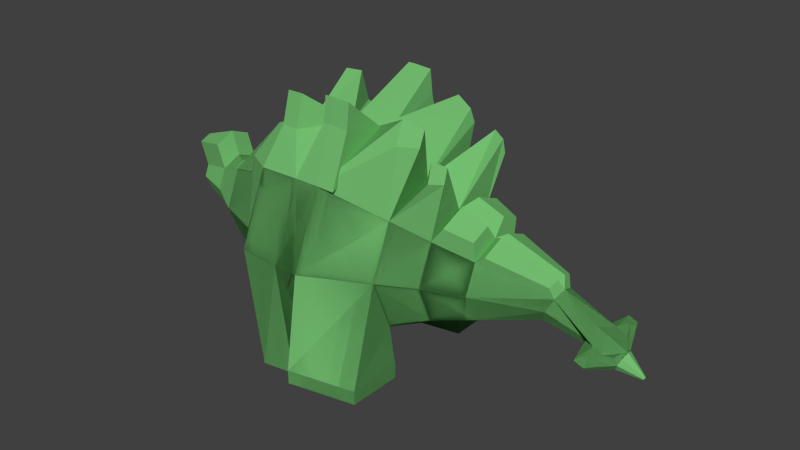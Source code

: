 # Source: AK_alfred3.blend  (saved by Blender 2.76.0; exported with 4.5.12 LTS)
import bpy
from mathutils import Matrix  # noqa: F401  (used for matrix-valued properties, if any)

bpy.ops.wm.read_factory_settings(use_empty=True)
scene = bpy.context.scene
scene.name = 'Scene'

# ---- collections
col_collection_1 = bpy.data.collections.new('Collection 1'); scene.collection.children.link(col_collection_1)

# ---- materials (node trees are filled in below, after node groups)
mat_gr_n = bpy.data.materials.new('grün')
mat_gr_n.alpha_threshold = 0.0
mat_gr_n.diffuse_color = (0.1746, 0.5149, 0.1651, 1.0)
mat_gr_n.roughness = 0.5

# ---- material node trees
mat_gr_n.use_nodes = True; mat_gr_n.node_tree.nodes.clear()
_N = mat_gr_n.node_tree.nodes; _L = mat_gr_n.node_tree.links
n0 = _N.new('ShaderNodeOutputMaterial'); n0.name = 'Material Output'; n0.location = (300, 300)
n1 = _N.new('ShaderNodeBsdfDiffuse'); n1.name = 'Diffuse BSDF'; n1.location = (10, 300)
n1.inputs[0].default_value = (0.1746, 0.5149, 0.1651, 1.0)
_L.new(n1.outputs[0], n0.inputs[0])
n0.is_active_output = True

# ---- world
world_world = bpy.data.worlds.new('World'); scene.world = world_world
world_world.color = (0.05088, 0.05088, 0.05088)
world_world.use_sun_shadow = False
world_world.sun_shadow_jitter_overblur = 0.0
world_world.cycles.sampling_method = 'MANUAL'
world_world.cycles.sample_map_resolution = 256

# ---- meshes
me_cylinder = bpy.data.meshes.new('Cylinder')
me_cylinder.from_pydata([(0.4664, 0.4664, -6.841), (-7.203e-08, 0.5221, 8.88), (0.0, 1.0, -1.0), (0.0, 1.0, 1.0), (0.7071, 0.7071, -1.0), (0.7071, 0.7071, 1.0), (0.7071, -0.7071, -1.0), (0.7071, -0.7071, 1.0), (-8.742e-08, -1.0, -1.0), (-8.742e-08, -1.0, 1.0), (-0.7071, -0.7071, -1.0), (-0.7071, -0.7071, 1.0), (-0.7071, 0.7071, -1.0), (-0.7071, 0.7071, 1.0), (-8.775e-08, 0.7013, 6.054), (0.4959, 0.4959, 6.054), (0.4959, -0.4959, 6.054), (-1.491e-07, -0.7013, 6.054), (-0.4959, -0.4959, 6.054), (-0.4959, 0.4959, 6.054), (0.6786, 0.6786, -4.568), (0.3692, 0.3692, 8.88), (0.3692, -0.3692, 8.88), (-1.177e-07, -0.5221, 8.88), (-0.3692, -0.3692, 8.88), (-0.3692, 0.3692, 8.88), (-5.368e-08, 0.3804, 12.03), (0.269, 0.269, 12.03), (0.269, -0.269, 12.03), (-8.694e-08, -0.3804, 12.03), (-0.269, -0.269, 12.03), (-0.269, 0.269, 12.03), (0.354, 0.354, -10.5), (-3.359e-08, 0.9597, -4.568), (0.6786, -0.6786, -4.568), (-1.175e-07, -0.9597, -4.568), (-0.6786, -0.6786, -4.568), (-0.6786, 0.6786, -4.568), (-7.01e-08, 0.6595, -6.841), (0.4664, -0.4664, -6.841), (-1.278e-07, -0.6595, -6.841), (-0.4664, -0.4664, -6.841), (-0.4664, 0.4664, -6.841), (-1.114e-07, 0.5006, -10.5), (0.354, -0.354, -10.5), (-1.551e-07, -0.5006, -10.5), (-0.354, -0.354, -10.5), (-0.354, 0.354, -10.5), (0.7071, 0.7071, -1.0), (0.7071, -0.7071, -1.0), (0.6786, 0.6786, -4.568), (0.6786, -0.6786, -4.568), (1.095, -0.4194, -1.598), (1.077, -0.9321, -0.2374), (1.069, -0.5165, -3.964), (1.051, -1.009, -2.659), (-8.742e-08, -1.0, 1.0), (0.7071, -0.7071, 1.0), (-1.491e-07, -0.7013, 6.054), (0.4959, -0.4959, 6.054), (0.8998, -1.113, 0.779), (0.9198, -0.3475, 0.7041), (0.8905, -0.9905, 6.338), (0.9044, -0.4539, 6.286), (1.028, -1.116, 0.7999), (1.048, -0.3508, 0.7251), (1.019, -0.9938, 6.359), (1.033, -0.4572, 6.307), (-5.368e-08, 0.3804, 12.03), (0.269, 0.269, 12.03), (0.269, -0.269, 12.03), (-8.694e-08, -0.3804, 12.03), (-0.269, -0.269, 12.03), (-0.269, 0.269, 12.03), (-1.415e-07, 0.1681, 17.19), (0.2678, 0.09422, 22.5), (0.1092, 0.1188, 16.79), (0.1092, -0.1188, 16.79), (-1.55e-07, -0.1681, 17.19), (-0.1092, -0.1188, 17.59), (-0.1092, 0.1188, 17.59), (0.1466, 0.09422, 20.09), (0.2078, 0.06663, 19.87), (0.2078, -0.06663, 19.87), (0.1466, -0.09422, 20.09), (0.1217, -0.1795, 21.03), (0.08534, 0.06663, 20.32), (0.329, 0.06663, 22.27), (0.329, -0.06663, 22.27), (0.2678, -0.09422, 22.5), (0.1626, -0.1795, 21.84), (0.2065, 0.06663, 22.72), (0.4664, -0.4664, -6.841), (-7.203e-08, -0.5221, 8.88), (0.0, -1.0, -1.0), (0.0, -1.0, 1.0), (0.7071, -0.7071, -1.0), (0.7071, -0.7071, 1.0), (0.7071, 0.7071, -1.0), (0.7071, 0.7071, 1.0), (-8.742e-08, 1.0, -1.0), (-8.742e-08, 1.0, 1.0), (-0.7071, 0.7071, -1.0), (-0.7071, 0.7071, 1.0), (-0.7071, -0.7071, -1.0), (-0.7071, -0.7071, 1.0), (-8.775e-08, -0.7013, 6.054), (0.4959, -0.4959, 6.054), (0.4959, 0.4959, 6.054), (-1.491e-07, 0.7013, 6.054), (-0.4959, 0.4959, 6.054), (-0.4959, -0.4959, 6.054), (0.6786, -0.6786, -4.568), (0.3692, -0.3692, 8.88), (0.3692, 0.3692, 8.88), (-1.177e-07, 0.5221, 8.88), (-0.3692, 0.3692, 8.88), (-0.3692, -0.3692, 8.88), (-5.368e-08, -0.3804, 12.03), (0.269, -0.269, 12.03), (0.269, 0.269, 12.03), (-8.694e-08, 0.3804, 12.03), (-0.269, 0.269, 12.03), (-0.269, -0.269, 12.03), (0.354, -0.354, -10.5), (-3.359e-08, -0.9597, -4.568), (0.6786, 0.6786, -4.568), (-1.175e-07, 0.9597, -4.568), (-0.6786, 0.6786, -4.568), (-0.6786, -0.6786, -4.568), (-7.01e-08, -0.6595, -6.841), (0.4664, 0.4664, -6.841), (-1.278e-07, 0.6595, -6.841), (-0.4664, 0.4664, -6.841), (-0.4664, -0.4664, -6.841), (-1.114e-07, -0.5006, -10.5), (0.354, 0.354, -10.5), (-1.551e-07, 0.5006, -10.5), (-0.354, 0.354, -10.5), (-0.354, -0.354, -10.5), (0.7071, -0.7071, -1.0), (0.7071, 0.7071, -1.0), (0.6786, -0.6786, -4.568), (0.6786, 0.6786, -4.568), (1.095, 0.4194, -1.598), (1.077, 0.9321, -0.2374), (1.069, 0.5165, -3.964), (1.051, 1.009, -2.659), (-8.742e-08, 1.0, 1.0), (0.7071, 0.7071, 1.0), (-1.491e-07, 0.7013, 6.054), (0.4959, 0.4959, 6.054), (0.8998, 1.113, 0.779), (0.9198, 0.3475, 0.7041), (0.8905, 0.9905, 6.338), (0.9044, 0.4539, 6.286), (1.028, 1.116, 0.7999), (1.048, 0.3508, 0.7251), (1.019, 0.9938, 6.359), (1.033, 0.4572, 6.307), (-5.368e-08, -0.3804, 12.03), (0.269, -0.269, 12.03), (0.269, 0.269, 12.03), (-8.694e-08, 0.3804, 12.03), (-0.269, 0.269, 12.03), (-0.269, -0.269, 12.03), (-1.415e-07, -0.1681, 17.19), (0.2678, -0.09422, 22.5), (0.1092, -0.1188, 16.79), (0.1092, 0.1188, 16.79), (-1.55e-07, 0.1681, 17.19), (-0.1092, 0.1188, 17.59), (-0.1092, -0.1188, 17.59), (0.1466, -0.09422, 20.09), (0.2078, -0.06663, 19.87), (0.2078, 0.06663, 19.87), (0.1466, 0.09422, 20.09), (0.08534, 0.06663, 20.32), (0.08534, -0.06663, 20.32), (0.329, -0.06663, 22.27), (0.329, 0.06663, 22.27), (0.2678, 0.09422, 22.5), (0.2065, 0.06663, 22.72), (0.2065, -0.06663, 22.72), (0.2678, 0.09422, 22.5), (0.1466, 0.09422, 20.09), (0.2065, 0.06663, 22.72), (0.08534, 0.06663, 20.32), (0.2678, -0.09422, 22.5), (0.1466, -0.09422, 20.09), (0.2065, -0.06663, 22.72), (0.08534, -0.06663, 20.32), (0.2678, 0.09422, 22.5), (0.1466, 0.09422, 20.09), (0.2065, 0.06663, 22.72), (0.08534, 0.06663, 20.32), (0.2678, -0.09422, 22.5), (0.1466, -0.09422, 20.09), (0.2065, -0.06663, 22.72), (0.08534, -0.06663, 20.32), (0.2678, 0.09422, 22.5), (0.1466, 0.09422, 20.09), (0.2065, 0.06663, 22.72), (0.08534, 0.06663, 20.32), (0.2678, -0.09422, 22.5), (0.1466, -0.09422, 20.09), (0.2065, -0.06663, 22.72), (0.08534, -0.06663, 20.32), (0.1347, -0.4152, 20.84), (0.1697, -0.4152, 21.53), (0.1324, -0.2944, 21.22), (0.1442, -0.2944, 21.46), (0.1524, -0.4072, 20.78), (0.1873, -0.4072, 21.47), (0.1697, -0.4152, 21.53), (0.1347, -0.4152, 20.84), (0.4664, -0.4664, -6.841), (-7.203e-08, -0.5221, 8.88), (0.0, -1.0, -1.0), (0.0, -1.0, 1.0), (0.7071, -0.7071, -1.0), (0.7071, -0.7071, 1.0), (0.7071, 0.7071, -1.0), (0.7071, 0.7071, 1.0), (-8.742e-08, 1.0, -1.0), (-8.742e-08, 1.0, 1.0), (-0.7071, 0.7071, -1.0), (-0.7071, 0.7071, 1.0), (-0.7071, -0.7071, -1.0), (-0.7071, -0.7071, 1.0), (-8.775e-08, -0.7013, 6.054), (0.4959, -0.4959, 6.054), (0.4959, 0.4959, 6.054), (-1.491e-07, 0.7013, 6.054), (-0.4959, 0.4959, 6.054), (-0.4959, -0.4959, 6.054), (0.6786, -0.6786, -4.568), (0.3692, -0.3692, 8.88), (0.3692, 0.3692, 8.88), (-1.177e-07, 0.5221, 8.88), (-0.3692, 0.3692, 8.88), (-0.3692, -0.3692, 8.88), (-5.368e-08, -0.3804, 12.03), (0.269, -0.269, 12.03), (0.269, 0.269, 12.03), (-8.694e-08, 0.3804, 12.03), (-0.269, 0.269, 12.03), (-0.269, -0.269, 12.03), (0.354, -0.354, -10.5), (-3.359e-08, -0.9597, -4.568), (0.6786, 0.6786, -4.568), (-1.175e-07, 0.9597, -4.568), (-0.6786, 0.6786, -4.568), (-0.6786, -0.6786, -4.568), (-7.01e-08, -0.6595, -6.841), (0.4664, 0.4664, -6.841), (-1.278e-07, 0.6595, -6.841), (-0.4664, 0.4664, -6.841), (-0.4664, -0.4664, -6.841), (-1.114e-07, -0.5006, -10.5), (0.354, 0.354, -10.5), (-1.551e-07, 0.5006, -10.5), (-0.354, 0.354, -10.5), (-0.354, -0.354, -10.5), (0.7071, -0.7071, -1.0), (0.7071, 0.7071, -1.0), (0.6786, -0.6786, -4.568), (0.6786, 0.6786, -4.568), (1.095, 0.4194, -1.598), (1.077, 0.9321, -0.2374), (1.069, 0.5165, -3.964), (1.051, 1.009, -2.659), (-8.742e-08, 1.0, 1.0), (0.7071, 0.7071, 1.0), (-1.491e-07, 0.7013, 6.054), (0.4959, 0.4959, 6.054), (0.8998, 1.113, 0.779), (0.9198, 0.3475, 0.7041), (0.8905, 0.9905, 6.338), (0.9044, 0.4539, 6.286), (1.028, 1.116, 0.7999), (1.048, 0.3508, 0.7251), (1.019, 0.9938, 6.359), (1.033, 0.4572, 6.307), (-5.368e-08, -0.3804, 12.03), (0.269, -0.269, 12.03), (0.269, 0.269, 12.03), (-8.694e-08, 0.3804, 12.03), (-0.269, 0.269, 12.03), (-0.269, -0.269, 12.03), (-1.415e-07, -0.1681, 17.19), (0.2678, -0.09422, 22.5), (0.1092, -0.1188, 16.79), (0.1092, 0.1188, 16.79), (-1.55e-07, 0.1681, 17.19), (-0.1092, 0.1188, 17.59), (-0.1092, -0.1188, 17.59), (0.1466, -0.09422, 20.09), (0.2078, -0.06663, 19.87), (0.2078, 0.06663, 19.87), (0.1466, 0.09422, 20.09), (0.1217, 0.1795, 21.03), (0.08534, -0.06663, 20.32), (0.329, -0.06663, 22.27), (0.329, 0.06663, 22.27), (0.2678, 0.09422, 22.5), (0.1626, 0.1795, 21.84), (0.2065, -0.06663, 22.72), (0.4664, 0.4664, -6.841), (-7.203e-08, 0.5221, 8.88), (0.0, 1.0, -1.0), (0.0, 1.0, 1.0), (0.7071, 0.7071, -1.0), (0.7071, 0.7071, 1.0), (0.7071, -0.7071, -1.0), (0.7071, -0.7071, 1.0), (-8.742e-08, -1.0, -1.0), (-8.742e-08, -1.0, 1.0), (-0.7071, -0.7071, -1.0), (-0.7071, -0.7071, 1.0), (-0.7071, 0.7071, -1.0), (-0.7071, 0.7071, 1.0), (-8.775e-08, 0.7013, 6.054), (0.4959, 0.4959, 6.054), (0.4959, -0.4959, 6.054), (-1.491e-07, -0.7013, 6.054), (-0.4959, -0.4959, 6.054), (-0.4959, 0.4959, 6.054), (0.6786, 0.6786, -4.568), (0.3692, 0.3692, 8.88), (0.3692, -0.3692, 8.88), (-1.177e-07, -0.5221, 8.88), (-0.3692, -0.3692, 8.88), (-0.3692, 0.3692, 8.88), (-5.368e-08, 0.3804, 12.03), (0.269, 0.269, 12.03), (0.269, -0.269, 12.03), (-8.694e-08, -0.3804, 12.03), (-0.269, -0.269, 12.03), (-0.269, 0.269, 12.03), (0.354, 0.354, -10.5), (-3.359e-08, 0.9597, -4.568), (0.6786, -0.6786, -4.568), (-1.175e-07, -0.9597, -4.568), (-0.6786, -0.6786, -4.568), (-0.6786, 0.6786, -4.568), (-7.01e-08, 0.6595, -6.841), (0.4664, -0.4664, -6.841), (-1.278e-07, -0.6595, -6.841), (-0.4664, -0.4664, -6.841), (-0.4664, 0.4664, -6.841), (-1.114e-07, 0.5006, -10.5), (0.354, -0.354, -10.5), (-1.551e-07, -0.5006, -10.5), (-0.354, -0.354, -10.5), (-0.354, 0.354, -10.5), (0.7071, 0.7071, -1.0), (0.7071, -0.7071, -1.0), (0.6786, 0.6786, -4.568), (0.6786, -0.6786, -4.568), (1.095, -0.4194, -1.598), (1.077, -0.9321, -0.2374), (1.069, -0.5165, -3.964), (1.051, -1.009, -2.659), (-8.742e-08, -1.0, 1.0), (0.7071, -0.7071, 1.0), (-1.491e-07, -0.7013, 6.054), (0.4959, -0.4959, 6.054), (0.8998, -1.113, 0.779), (0.9198, -0.3475, 0.7041), (0.8905, -0.9905, 6.338), (0.9044, -0.4539, 6.286), (1.028, -1.116, 0.7999), (1.048, -0.3508, 0.7251), (1.019, -0.9938, 6.359), (1.033, -0.4572, 6.307), (-5.368e-08, 0.3804, 12.03), (0.269, 0.269, 12.03), (0.269, -0.269, 12.03), (-8.694e-08, -0.3804, 12.03), (-0.269, -0.269, 12.03), (-0.269, 0.269, 12.03), (-1.415e-07, 0.1681, 17.19), (0.2678, 0.09422, 22.5), (0.1092, 0.1188, 16.79), (0.1092, -0.1188, 16.79), (-1.55e-07, -0.1681, 17.19), (-0.1092, -0.1188, 17.59), (-0.1092, 0.1188, 17.59), (0.1466, 0.09422, 20.09), (0.2078, 0.06663, 19.87), (0.2078, -0.06663, 19.87), (0.1466, -0.09422, 20.09), (0.08534, -0.06663, 20.32), (0.08534, 0.06663, 20.32), (0.329, 0.06663, 22.27), (0.329, -0.06663, 22.27), (0.2678, -0.09422, 22.5), (0.2065, -0.06663, 22.72), (0.2065, 0.06663, 22.72), (0.2678, -0.09422, 22.5), (0.1466, -0.09422, 20.09), (0.2065, -0.06663, 22.72), (0.08534, -0.06663, 20.32), (0.2678, 0.09422, 22.5), (0.1466, 0.09422, 20.09), (0.2065, 0.06663, 22.72), (0.08534, 0.06663, 20.32), (0.2678, -0.09422, 22.5), (0.1466, -0.09422, 20.09), (0.2065, -0.06663, 22.72), (0.08534, -0.06663, 20.32), (0.2678, 0.09422, 22.5), (0.1466, 0.09422, 20.09), (0.2065, 0.06663, 22.72), (0.08534, 0.06663, 20.32), (0.2678, -0.09422, 22.5), (0.1466, -0.09422, 20.09), (0.2065, -0.06663, 22.72), (0.08534, -0.06663, 20.32), (0.2678, 0.09422, 22.5), (0.1466, 0.09422, 20.09), (0.2065, 0.06663, 22.72), (0.08534, 0.06663, 20.32), (0.1347, 0.4152, 20.84), (0.1697, 0.4152, 21.53), (0.1324, 0.2944, 21.22), (0.1442, 0.2944, 21.46), (0.1524, 0.4072, 20.78), (0.1873, 0.4072, 21.47), (0.1697, 0.4152, 21.53), (0.1347, 0.4152, 20.84), (0.3519, 0.0147, 24.16), (0.3614, 0.01039, 24.13), (0.3614, -0.01039, 24.13), (0.3519, -0.0147, 24.16), (0.3423, -0.01039, 24.2), (0.3423, 0.01039, 24.2), (-1.306, 0.3763, -2.86), (-1.296, 0.3637, -4.289), (-1.011, 0.4613, -2.86), (-1.013, 0.4452, -4.289), (-1.435, -0.5247, 1.261), (-1.435, -0.5247, 0.6578), (-1.206, -0.5534, 1.261), (-1.206, -0.5534, 0.6578), (-0.9911, 0.006288, 2.47), (-0.6982, -0.7008, 2.47), (-1.427, -0.5184, 2.731), (-1.197, -0.5471, 2.731), (-1.282, 0.2982, 7.768), (-1.343, 0.3577, 6.32), (-1.142, 0.445, 6.32), (-1.141, 0.3595, 7.768), (-1.102, -0.4205, 9.191), (-1.065, -0.3708, 10.17), (-0.9218, -0.4675, 9.191), (-0.9303, -0.4058, 10.17), (-0.6269, -0.1121, 9.863), (-0.5302, -0.1121, 12.01), (-0.4542, -0.2956, 12.01), (-0.5225, -0.364, 9.863), (-0.4309, -0.0517, 12.79), (-0.2477, -0.0517, 17.43), (-0.211, -0.1481, 17.3), (-0.3406, -0.2698, 12.79), (0.1952, 0.1952, -13.63), (-1.481e-07, 0.2761, -13.63), (0.1952, -0.1952, -13.63), (-1.722e-07, -0.2761, -13.63), (-0.1952, -0.1952, -13.63), (-0.1952, 0.1952, -13.63), (0.4664, -0.4664, -6.841), (-7.203e-08, -0.5221, 8.88), (0.0, -1.0, -1.0), (0.0, -1.0, 1.0), (0.7071, -0.7071, -1.0), (0.7071, -0.7071, 1.0), (0.7071, 0.7071, -1.0), (0.7071, 0.7071, 1.0), (-8.742e-08, 1.0, -1.0), (-8.742e-08, 1.0, 1.0), (-0.7071, 0.7071, -1.0), (-0.7071, 0.7071, 1.0), (-0.7071, -0.7071, -1.0), (-0.7071, -0.7071, 1.0), (-8.775e-08, -0.7013, 6.054), (0.4959, -0.4959, 6.054), (0.4959, 0.4959, 6.054), (-1.491e-07, 0.7013, 6.054), (-0.4959, 0.4959, 6.054), (-0.4959, -0.4959, 6.054), (0.6786, -0.6786, -4.568), (0.3692, -0.3692, 8.88), (0.3692, 0.3692, 8.88), (-1.177e-07, 0.5221, 8.88), (-0.3692, 0.3692, 8.88), (-0.3692, -0.3692, 8.88), (-5.368e-08, -0.3804, 12.03), (0.269, -0.269, 12.03), (0.269, 0.269, 12.03), (-8.694e-08, 0.3804, 12.03), (-0.269, 0.269, 12.03), (-0.269, -0.269, 12.03), (0.354, -0.354, -10.5), (-3.359e-08, -0.9597, -4.568), (0.6786, 0.6786, -4.568), (-1.175e-07, 0.9597, -4.568), (-0.6786, 0.6786, -4.568), (-0.6786, -0.6786, -4.568), (-7.01e-08, -0.6595, -6.841), (0.4664, 0.4664, -6.841), (-1.278e-07, 0.6595, -6.841), (-0.4664, 0.4664, -6.841), (-0.4664, -0.4664, -6.841), (-1.114e-07, -0.5006, -10.5), (0.354, 0.354, -10.5), (-1.551e-07, 0.5006, -10.5), (-0.354, 0.354, -10.5), (-0.354, -0.354, -10.5), (0.7071, -0.7071, -1.0), (0.7071, 0.7071, -1.0), (0.6786, -0.6786, -4.568), (0.6786, 0.6786, -4.568), (1.095, 0.4194, -1.598), (1.077, 0.9321, -0.2374), (1.069, 0.5165, -3.964), (1.051, 1.009, -2.659), (-8.742e-08, 1.0, 1.0), (0.7071, 0.7071, 1.0), (-1.491e-07, 0.7013, 6.054), (0.4959, 0.4959, 6.054), (0.8998, 1.113, 0.779), (0.9198, 0.3475, 0.7041), (0.8905, 0.9905, 6.338), (0.9044, 0.4539, 6.286), (1.028, 1.116, 0.7999), (1.048, 0.3508, 0.7251), (1.019, 0.9938, 6.359), (1.033, 0.4572, 6.307), (-5.368e-08, -0.3804, 12.03), (0.269, -0.269, 12.03), (0.269, 0.269, 12.03), (-8.694e-08, 0.3804, 12.03), (-0.269, 0.269, 12.03), (-0.269, -0.269, 12.03), (-1.415e-07, -0.1681, 17.19), (0.2678, -0.09422, 22.5), (0.1092, -0.1188, 16.79), (0.1092, 0.1188, 16.79), (-1.55e-07, 0.1681, 17.19), (-0.1092, 0.1188, 17.59), (-0.1092, -0.1188, 17.59), (0.1466, -0.09422, 20.09), (0.2078, -0.06663, 19.87), (0.2078, 0.06663, 19.87), (0.1466, 0.09422, 20.09), (0.1217, 0.1795, 21.03), (0.08534, -0.06663, 20.32), (0.329, -0.06663, 22.27), (0.329, 0.06663, 22.27), (0.2678, 0.09422, 22.5), (0.1626, 0.1795, 21.84), (0.2065, -0.06663, 22.72), (0.4664, 0.4664, -6.841), (-7.203e-08, 0.5221, 8.88), (0.0, 1.0, -1.0), (0.0, 1.0, 1.0), (0.7071, 0.7071, -1.0), (0.7071, 0.7071, 1.0), (0.7071, -0.7071, -1.0), (0.7071, -0.7071, 1.0), (-8.742e-08, -1.0, -1.0), (-8.742e-08, -1.0, 1.0), (-0.7071, -0.7071, -1.0), (-0.7071, -0.7071, 1.0), (-0.7071, 0.7071, -1.0), (-0.7071, 0.7071, 1.0), (-8.775e-08, 0.7013, 6.054), (0.4959, 0.4959, 6.054), (0.4959, -0.4959, 6.054), (-1.491e-07, -0.7013, 6.054), (-0.4959, -0.4959, 6.054), (-0.4959, 0.4959, 6.054), (0.6786, 0.6786, -4.568), (0.3692, 0.3692, 8.88), (0.3692, -0.3692, 8.88), (-1.177e-07, -0.5221, 8.88), (-0.3692, -0.3692, 8.88), (-0.3692, 0.3692, 8.88), (-5.368e-08, 0.3804, 12.03), (0.269, 0.269, 12.03), (0.269, -0.269, 12.03), (-8.694e-08, -0.3804, 12.03), (-0.269, -0.269, 12.03), (-0.269, 0.269, 12.03), (0.354, 0.354, -10.5), (-3.359e-08, 0.9597, -4.568), (0.6786, -0.6786, -4.568), (-1.175e-07, -0.9597, -4.568), (-0.6786, -0.6786, -4.568), (-0.6786, 0.6786, -4.568), (-7.01e-08, 0.6595, -6.841), (0.4664, -0.4664, -6.841), (-1.278e-07, -0.6595, -6.841), (-0.4664, -0.4664, -6.841), (-0.4664, 0.4664, -6.841), (-1.114e-07, 0.5006, -10.5), (0.354, -0.354, -10.5), (-1.551e-07, -0.5006, -10.5), (-0.354, -0.354, -10.5), (-0.354, 0.354, -10.5), (0.7071, 0.7071, -1.0), (0.7071, -0.7071, -1.0), (0.6786, 0.6786, -4.568), (0.6786, -0.6786, -4.568), (1.095, -0.4194, -1.598), (1.077, -0.9321, -0.2374), (1.069, -0.5165, -3.964), (1.051, -1.009, -2.659), (-8.742e-08, -1.0, 1.0), (0.7071, -0.7071, 1.0), (-1.491e-07, -0.7013, 6.054), (0.4959, -0.4959, 6.054), (0.8998, -1.113, 0.779), (0.9198, -0.3475, 0.7041), (0.8905, -0.9905, 6.338), (0.9044, -0.4539, 6.286), (1.028, -1.116, 0.7999), (1.048, -0.3508, 0.7251), (1.019, -0.9938, 6.359), (1.033, -0.4572, 6.307), (-5.368e-08, 0.3804, 12.03), (0.269, 0.269, 12.03), (0.269, -0.269, 12.03), (-8.694e-08, -0.3804, 12.03), (-0.269, -0.269, 12.03), (-0.269, 0.269, 12.03), (-1.415e-07, 0.1681, 17.19), (0.2678, 0.09422, 22.5), (0.1092, 0.1188, 16.79), (0.1092, -0.1188, 16.79), (-1.55e-07, -0.1681, 17.19), (-0.1092, -0.1188, 17.59), (-0.1092, 0.1188, 17.59), (0.1466, 0.09422, 20.09), (0.2078, 0.06663, 19.87), (0.2078, -0.06663, 19.87), (0.1466, -0.09422, 20.09), (0.08534, -0.06663, 20.32), (0.08534, 0.06663, 20.32), (0.329, 0.06663, 22.27), (0.329, -0.06663, 22.27), (0.2678, -0.09422, 22.5), (0.2065, -0.06663, 22.72), (0.2065, 0.06663, 22.72), (0.2678, -0.09422, 22.5), (0.1466, -0.09422, 20.09), (0.2065, -0.06663, 22.72), (0.08534, -0.06663, 20.32), (0.2678, 0.09422, 22.5), (0.1466, 0.09422, 20.09), (0.2065, 0.06663, 22.72), (0.08534, 0.06663, 20.32), (0.2678, -0.09422, 22.5), (0.1466, -0.09422, 20.09), (0.2065, -0.06663, 22.72), (0.08534, -0.06663, 20.32), (0.2678, 0.09422, 22.5), (0.1466, 0.09422, 20.09), (0.2065, 0.06663, 22.72), (0.08534, 0.06663, 20.32), (0.2678, -0.09422, 22.5), (0.1466, -0.09422, 20.09), (0.2065, -0.06663, 22.72), (0.08534, -0.06663, 20.32), (0.2678, 0.09422, 22.5), (0.1466, 0.09422, 20.09), (0.2065, 0.06663, 22.72), (0.08534, 0.06663, 20.32), (0.1347, 0.4152, 20.84), (0.1697, 0.4152, 21.53), (0.1324, 0.2944, 21.22), (0.1442, 0.2944, 21.46), (0.1524, 0.4072, 20.78), (0.1873, 0.4072, 21.47), (0.1697, 0.4152, 21.53), (0.1347, 0.4152, 20.84), (0.4664, 0.4664, -6.841), (-7.203e-08, 0.5221, 8.88), (0.0, 1.0, -1.0), (0.0, 1.0, 1.0), (0.7071, 0.7071, -1.0), (0.7071, 0.7071, 1.0), (0.7071, -0.7071, -1.0), (0.7071, -0.7071, 1.0), (-8.742e-08, -1.0, -1.0), (-8.742e-08, -1.0, 1.0), (-0.7071, -0.7071, -1.0), (-0.7071, -0.7071, 1.0), (-0.7071, 0.7071, -1.0), (-0.7071, 0.7071, 1.0), (-8.775e-08, 0.7013, 6.054), (0.4959, 0.4959, 6.054), (0.4959, -0.4959, 6.054), (-1.491e-07, -0.7013, 6.054), (-0.4959, -0.4959, 6.054), (-0.4959, 0.4959, 6.054), (0.6786, 0.6786, -4.568), (0.3692, 0.3692, 8.88), (0.3692, -0.3692, 8.88), (-1.177e-07, -0.5221, 8.88), (-0.3692, -0.3692, 8.88), (-0.3692, 0.3692, 8.88), (-5.368e-08, 0.3804, 12.03), (0.269, 0.269, 12.03), (0.269, -0.269, 12.03), (-8.694e-08, -0.3804, 12.03), (-0.269, -0.269, 12.03), (-0.269, 0.269, 12.03), (0.354, 0.354, -10.5), (-3.359e-08, 0.9597, -4.568), (0.6786, -0.6786, -4.568), (-1.175e-07, -0.9597, -4.568), (-0.6786, -0.6786, -4.568), (-0.6786, 0.6786, -4.568), (-7.01e-08, 0.6595, -6.841), (0.4664, -0.4664, -6.841), (-1.278e-07, -0.6595, -6.841), (-0.4664, -0.4664, -6.841), (-0.4664, 0.4664, -6.841), (-1.114e-07, 0.5006, -10.5), (0.354, -0.354, -10.5), (-1.551e-07, -0.5006, -10.5), (-0.354, -0.354, -10.5), (-0.354, 0.354, -10.5), (0.7071, 0.7071, -1.0), (0.7071, -0.7071, -1.0), (0.6786, 0.6786, -4.568), (0.6786, -0.6786, -4.568), (1.095, -0.4194, -1.598), (1.077, -0.9321, -0.2374), (1.069, -0.5165, -3.964), (1.051, -1.009, -2.659), (-8.742e-08, -1.0, 1.0), (0.7071, -0.7071, 1.0), (-1.491e-07, -0.7013, 6.054), (0.4959, -0.4959, 6.054), (0.8998, -1.113, 0.779), (0.9198, -0.3475, 0.7041), (0.8905, -0.9905, 6.338), (0.9044, -0.4539, 6.286), (1.028, -1.116, 0.7999), (1.048, -0.3508, 0.7251), (1.019, -0.9938, 6.359), (1.033, -0.4572, 6.307), (-5.368e-08, 0.3804, 12.03), (0.269, 0.269, 12.03), (0.269, -0.269, 12.03), (-8.694e-08, -0.3804, 12.03), (-0.269, -0.269, 12.03), (-0.269, 0.269, 12.03), (-1.415e-07, 0.1681, 17.19), (0.2678, 0.09422, 22.5), (0.1092, 0.1188, 16.79), (0.1092, -0.1188, 16.79), (-1.55e-07, -0.1681, 17.19), (-0.1092, -0.1188, 17.59), (-0.1092, 0.1188, 17.59), (0.1466, 0.09422, 20.09), (0.2078, 0.06663, 19.87), (0.2078, -0.06663, 19.87), (0.1466, -0.09422, 20.09), (0.1217, -0.1795, 21.03), (0.08534, 0.06663, 20.32), (0.329, 0.06663, 22.27), (0.329, -0.06663, 22.27), (0.2678, -0.09422, 22.5), (0.1626, -0.1795, 21.84), (0.2065, 0.06663, 22.72), (0.4664, -0.4664, -6.841), (-7.203e-08, -0.5221, 8.88), (0.0, -1.0, -1.0), (0.0, -1.0, 1.0), (0.7071, -0.7071, -1.0), (0.7071, -0.7071, 1.0), (1.0, 0.0, -1.0), (1.0, 0.0, 1.0), (0.7071, 0.7071, -1.0), (0.7071, 0.7071, 1.0), (-8.742e-08, 1.0, -1.0), (-8.742e-08, 1.0, 1.0), (-0.7071, 0.7071, -1.0), (-0.7071, 0.7071, 1.0), (-1.0, 0.0, -1.0), (-1.0, 0.0, 1.0), (-0.7071, -0.7071, -1.0), (-0.7071, -0.7071, 1.0), (-8.775e-08, -0.7013, 6.054), (0.4959, -0.4959, 6.054), (0.7013, 0.0, 6.054), (0.4959, 0.4959, 6.054), (-1.491e-07, 0.7013, 6.054), (-0.4959, 0.4959, 6.054), (-0.7013, 0.0, 6.054), (-0.4959, -0.4959, 6.054), (0.6786, -0.6786, -4.568), (0.3692, -0.3692, 8.88), (0.5221, 0.0, 8.88), (0.3692, 0.3692, 8.88), (-1.177e-07, 0.5221, 8.88), (-0.3692, 0.3692, 8.88), (-0.5221, 0.0, 8.88), (-0.3692, -0.3692, 8.88), (-5.368e-08, -0.3804, 12.03), (0.269, -0.269, 12.03), (0.3804, 0.0, 12.03), (0.269, 0.269, 12.03), (-8.694e-08, 0.3804, 12.03), (-0.269, 0.269, 12.03), (-0.3804, 0.0, 12.03), (-0.269, -0.269, 12.03), (0.354, -0.354, -10.5), (-3.359e-08, -0.9597, -4.568), (0.9597, 0.0, -4.568), (0.6786, 0.6786, -4.568), (-1.175e-07, 0.9597, -4.568), (-0.6786, 0.6786, -4.568), (-0.9597, 0.0, -4.568), (-0.6786, -0.6786, -4.568), (-7.01e-08, -0.6595, -6.841), (0.6595, 0.0, -6.841), (0.4664, 0.4664, -6.841), (-1.278e-07, 0.6595, -6.841), (-0.6267, 0.4664, -7.448), (-0.7555, 0.0, -8.672), (-0.6267, -0.4664, -7.448), (-1.114e-07, 0.0, -10.5), (-1.114e-07, -0.5006, -10.5), (0.5006, 0.0, -10.5), (0.354, 0.354, -10.5), (-1.551e-07, 0.5006, -10.5), (-0.2314, 0.354, -9.173), (-0.3291, 0.0, -10.1), (-0.2314, -0.354, -9.173), (1.0, 0.0, -1.0), (0.9597, 0.0, -4.568), (0.7071, -0.7071, -1.0), (0.7071, 0.7071, -1.0), (0.6786, -0.6786, -4.568), (0.6786, 0.6786, -4.568), (1.095, 0.4194, -1.598), (1.077, 0.9321, -0.2374), (1.069, 0.5165, -3.964), (1.051, 1.009, -2.659), (-8.742e-08, 1.0, 1.0), (0.7071, 0.7071, 1.0), (-1.491e-07, 0.7013, 6.054), (0.4959, 0.4959, 6.054), (0.8998, 1.113, 0.779), (0.9198, 0.3475, 0.7041), (0.8905, 0.9905, 6.338), (0.9044, 0.4539, 6.286), (1.028, 1.116, 0.7999), (1.048, 0.3508, 0.7251), (1.019, 0.9938, 6.359), (1.033, 0.4572, 6.307), (-5.368e-08, -0.3804, 12.03), (0.269, -0.269, 12.03), (0.3804, 0.0, 12.03), (0.269, 0.269, 12.03), (-8.694e-08, 0.3804, 12.03), (-0.269, 0.269, 12.03), (-0.3804, 0.0, 12.03), (-0.269, -0.269, 12.03), (-1.415e-07, -0.1681, 17.19), (0.2678, -0.09422, 22.5), (0.1092, -0.1188, 16.79), (0.1544, 0.0, 16.63), (0.1092, 0.1188, 16.79), (-1.55e-07, 0.1681, 17.19), (-0.1092, 0.1188, 17.59), (-0.1544, 0.0, 17.75), (-0.1092, -0.1188, 17.59), (0.1466, -0.09422, 20.09), (0.2078, -0.06663, 19.87), (0.2332, 0.0, 19.78), (0.2078, 0.06663, 19.87), (0.1466, 0.09422, 20.09), (0.08534, 0.06663, 20.32), (0.05998, 0.0, 20.41), (0.08534, -0.06663, 20.32), (0.2678, 0.0, 22.5), (0.329, -0.06663, 22.27), (0.3543, 0.0, 22.18), (0.329, 0.06663, 22.27), (0.2678, 0.09422, 22.5), (0.2065, 0.06663, 22.72), (0.1812, 0.0, 22.81), (0.2065, -0.06663, 22.72), (0.2678, 0.09422, 22.5), (0.1466, 0.09422, 20.09), (0.2065, 0.06663, 22.72), (0.08534, 0.06663, 20.32), (0.2678, -0.09422, 22.5), (0.1466, -0.09422, 20.09), (0.2065, -0.06663, 22.72), (0.08534, -0.06663, 20.32), (0.2678, 0.09422, 22.5), (0.1466, 0.09422, 20.09), (0.2065, 0.06663, 22.72), (0.08534, 0.06663, 20.32), (0.2678, -0.09422, 22.5), (0.1466, -0.09422, 20.09), (0.2065, -0.06663, 22.72), (0.08534, -0.06663, 20.32), (0.2678, 0.09422, 22.5), (0.1466, 0.09422, 20.09), (0.2065, 0.06663, 22.72), (0.08534, 0.06663, 20.32), (0.2678, -0.09422, 22.5), (0.1466, -0.09422, 20.09), (0.2065, -0.06663, 22.72), (0.08534, -0.06663, 20.32), (0.1347, -0.4152, 20.84), (0.1697, -0.4152, 21.53), (0.1324, -0.2944, 21.22), (0.1442, -0.2944, 21.46), (0.1524, -0.4072, 20.78), (0.1873, -0.4072, 21.47), (0.1697, -0.4152, 21.53), (0.1347, -0.4152, 20.84), (0.3519, 0.0, 24.16), (0.3654, 0.0, 24.11), (0.3383, 0.0, 24.21), (0.3519, -0.0147, 24.16), (0.3614, -0.01039, 24.13), (0.3614, 0.01039, 24.13), (0.3519, 0.0147, 24.16), (0.3423, 0.01039, 24.2), (0.3423, -0.01039, 24.2), (-1.306, -0.3763, -2.86), (-1.296, -0.3637, -4.289), (-1.011, -0.4613, -2.86), (-1.013, -0.4452, -4.289), (-1.435, 0.5247, 1.261), (-1.435, 0.5247, 0.6578), (-1.206, 0.5534, 1.261), (-1.206, 0.5534, 0.6578), (-0.9911, -0.006288, 2.47), (-0.6982, 0.7008, 2.47), (-1.427, 0.5184, 2.731), (-1.197, 0.5471, 2.731), (-1.282, -0.2982, 7.768), (-1.343, -0.3577, 6.32), (-1.142, -0.445, 6.32), (-1.141, -0.3595, 7.768), (-1.102, 0.4205, 9.191), (-1.065, 0.3708, 10.17), (-0.9218, 0.4675, 9.191), (-0.9303, 0.4058, 10.17), (-0.6269, 0.1121, 9.863), (-0.5302, 0.1121, 12.01), (-0.4542, 0.2956, 12.01), (-0.5225, 0.364, 9.863), (-0.4309, 0.0517, 12.79), (-0.2477, 0.0517, 17.43), (-0.211, 0.1481, 17.3), (-0.3406, 0.2698, 12.79), (0.2761, 0.0, -13.63), (-1.481e-07, 0.0, -13.63), (-0.2761, 0.0, -13.63), (0.1952, -0.1952, -13.63), (-1.481e-07, -0.2761, -13.63), (0.1952, 0.1952, -13.63), (-1.722e-07, 0.2761, -13.63), (-0.1952, 0.1952, -13.63), (-0.1952, -0.1952, -13.63), (-0.2951, 0.354, -10.19), (-0.1364, 0.1952, -13.33), (-0.2951, -0.354, -10.19), (-0.4417, 0.0, -10.19), (-0.1364, -0.1952, -13.33), (-0.2173, 0.0, -13.33), (-0.2951, -0.354, -10.19), (-0.1364, -0.1952, -13.33), (-0.2951, 0.354, -10.19), (-0.1364, 0.1952, -13.33), (0.1574, -4.271e-09, -16.51), (-1.801e-07, -4.271e-09, -16.51), (-0.1574, -4.271e-09, -16.51), (0.1113, -0.1113, -16.51), (-1.801e-07, -0.1574, -16.51), (0.1113, 0.1113, -16.51), (-1.938e-07, 0.1574, -16.51), (-0.1113, 0.1113, -16.51), (-0.1113, -0.1113, -16.51), (-0.2173, 0.0, -13.33), (-0.4417, 0.0, -10.19), (-0.2951, -0.354, -10.19), (-0.1364, -0.1952, -13.33), (-0.2951, 0.354, -10.19), (-0.1364, 0.1952, -13.33), (-0.3345, 0.1113, -17.17), (-0.4184, 0.1952, -14.3), (-0.4992, 0.0, -14.3), (-0.4184, -0.1952, -14.3), (-0.3345, -0.1113, -17.17), (-0.3806, -4.271e-09, -17.17)], [], [(794, 12, 37, 828), (13, 795, 804, 19), (2, 3, 5, 4), (6, 34, 51, 49), (7, 787, 800, 16), (4, 5, 787, 786), (12, 2, 33, 37), (5, 3, 14, 15), (786, 787, 7, 6), (10, 794, 828, 36), (795, 11, 18, 804), (6, 7, 9, 8), (34, 824, 846, 51), (787, 5, 15, 800), (8, 9, 11, 10), (2, 4, 20, 33), (11, 9, 17, 18), (10, 11, 795, 794), (8, 10, 36, 35), (3, 13, 19, 14), (794, 795, 13, 12), (6, 8, 53, 52), (16, 17, 58, 59), (12, 13, 3, 2), (15, 14, 1, 21), (800, 15, 21, 808), (14, 19, 25, 1), (16, 800, 808, 22), (17, 16, 22, 23), (18, 17, 23, 24), (804, 18, 24, 812), (19, 804, 812, 25), (21, 1, 26, 27), (808, 21, 27, 816), (1, 25, 31, 26), (22, 808, 816, 28), (23, 22, 28, 29), (24, 23, 29, 30), (812, 24, 30, 820), (25, 812, 820, 31), (27, 26, 68, 69), (816, 27, 69, 869), (26, 31, 73, 68), (28, 816, 869, 70), (29, 28, 70, 71), (30, 29, 71, 72), (820, 30, 72, 873), (31, 820, 873, 73), (36, 828, 835, 41), (828, 37, 42, 835), (33, 20, 0, 38), (20, 824, 831, 0), (37, 33, 38, 42), (824, 34, 39, 831), (34, 35, 40, 39), (35, 36, 41, 40), (38, 0, 32, 43), (0, 831, 839, 32), (42, 38, 43, 47), (831, 39, 44, 839), (39, 40, 45, 44), (40, 41, 46, 45), (41, 835, 843, 46), (835, 42, 47, 843), (837, 43, 32), (837, 32, 839), (837, 839, 44), (837, 44, 45), (837, 45, 46), (837, 46, 843), (837, 843, 47), (837, 47, 43), (845, 49, 51, 846), (48, 845, 846, 50), (824, 20, 50, 846), (4, 786, 845, 48), (20, 4, 48, 50), (786, 6, 49, 845), (52, 53, 55, 54), (35, 34, 54, 55), (34, 6, 52, 54), (8, 35, 55, 53), (57, 59, 63, 61), (7, 16, 59, 57), (9, 7, 57, 56), (17, 9, 56, 58), (63, 62, 66, 67), (56, 57, 61, 60), (59, 58, 62, 63), (58, 56, 60, 62), (64, 65, 67, 66), (62, 60, 64, 66), (61, 63, 67, 65), (60, 61, 65, 64), (869, 69, 76, 878), (68, 73, 80, 74), (70, 869, 878, 77), (71, 70, 77, 78), (72, 71, 78, 79), (873, 72, 79, 882), (73, 873, 882, 80), (69, 68, 74, 76), (79, 78, 84, 85), (882, 79, 85, 890), (80, 882, 890, 86), (76, 74, 81, 82), (878, 76, 82, 886), (74, 80, 86, 81), (77, 878, 886, 83), (78, 77, 83, 84), (82, 81, 75, 87), (886, 82, 87, 894), (167, 183, 190, 188), (83, 886, 894, 88), (84, 83, 88, 89), (84, 89, 209, 208), (890, 85, 90, 898), (86, 890, 898, 91), (892, 87, 75), (892, 894, 87), (892, 88, 894), (892, 89, 88), (892, 90, 89), (892, 898, 90), (892, 91, 898), (892, 75, 91), (794, 828, 129, 104), (105, 111, 804, 795), (94, 96, 97, 95), (98, 141, 143, 126), (99, 108, 800, 787), (96, 786, 787, 97), (104, 129, 125, 94), (97, 107, 106, 95), (786, 98, 99, 787), (102, 128, 828, 794), (795, 804, 110, 103), (98, 100, 101, 99), (126, 143, 846, 824), (787, 800, 107, 97), (100, 102, 103, 101), (94, 125, 112, 96), (103, 110, 109, 101), (102, 794, 795, 103), (100, 127, 128, 102), (95, 106, 111, 105), (794, 104, 105, 795), (98, 144, 145, 100), (108, 151, 150, 109), (104, 94, 95, 105), (107, 113, 93, 106), (800, 808, 113, 107), (106, 93, 117, 111), (108, 114, 808, 800), (109, 115, 114, 108), (110, 116, 115, 109), (804, 812, 116, 110), (111, 117, 812, 804), (113, 119, 118, 93), (808, 816, 119, 113), (93, 118, 123, 117), (114, 120, 816, 808), (115, 121, 120, 114), (116, 122, 121, 115), (812, 820, 122, 116), (117, 123, 820, 812), (119, 161, 160, 118), (816, 869, 161, 119), (118, 160, 165, 123), (120, 162, 869, 816), (121, 163, 162, 120), (122, 164, 163, 121), (820, 873, 164, 122), (123, 165, 873, 820), (128, 133, 835, 828), (828, 835, 134, 129), (125, 130, 92, 112), (112, 92, 831, 824), (129, 134, 130, 125), (824, 831, 131, 126), (126, 131, 132, 127), (127, 132, 133, 128), (130, 135, 124, 92), (92, 124, 839, 831), (134, 139, 135, 130), (831, 839, 136, 131), (131, 136, 137, 132), (132, 137, 138, 133), (133, 138, 843, 835), (835, 843, 139, 134), (837, 124, 135), (837, 839, 124), (837, 136, 839), (837, 137, 136), (837, 138, 137), (837, 843, 138), (837, 139, 843), (837, 135, 139), (845, 846, 143, 141), (140, 142, 846, 845), (824, 846, 142, 112), (96, 140, 845, 786), (112, 142, 140, 96), (786, 845, 141, 98), (144, 146, 147, 145), (127, 147, 146, 126), (126, 146, 144, 98), (100, 145, 147, 127), (149, 153, 155, 151), (99, 149, 151, 108), (101, 148, 149, 99), (109, 150, 148, 101), (155, 159, 158, 154), (148, 152, 153, 149), (151, 155, 154, 150), (150, 154, 152, 148), (156, 158, 159, 157), (154, 158, 156, 152), (153, 157, 159, 155), (152, 156, 157, 153), (869, 878, 168, 161), (160, 166, 172, 165), (162, 169, 878, 869), (163, 170, 169, 162), (164, 171, 170, 163), (873, 882, 171, 164), (165, 172, 882, 873), (161, 168, 166, 160), (171, 177, 176, 170), (882, 890, 177, 171), (172, 178, 890, 882), (168, 174, 173, 166), (878, 886, 174, 168), (166, 173, 178, 172), (169, 175, 886, 878), (170, 176, 175, 169), (90, 85, 210, 211), (886, 894, 179, 174), (91, 75, 184, 186), (175, 180, 894, 886), (176, 181, 180, 175), (177, 182, 181, 176), (890, 898, 182, 177), (178, 183, 898, 890), (892, 167, 179), (892, 179, 894), (892, 894, 180), (892, 180, 181), (892, 181, 182), (892, 182, 898), (892, 898, 183), (892, 183, 167), (187, 186, 194, 195), (186, 184, 192, 194), (173, 167, 188, 189), (75, 81, 185, 184), (183, 178, 191, 190), (81, 86, 187, 185), (178, 173, 189, 191), (86, 91, 186, 187), (198, 199, 207, 206), (196, 198, 206, 204), (191, 189, 197, 199), (189, 188, 196, 197), (185, 187, 195, 193), (184, 185, 193, 192), (188, 190, 198, 196), (190, 191, 199, 198), (201, 203, 202, 200), (205, 204, 206, 207), (194, 192, 200, 202), (195, 194, 202, 203), (199, 197, 205, 207), (197, 196, 204, 205), (193, 195, 203, 201), (192, 193, 201, 200), (210, 208, 209, 211), (212, 213, 214, 215), (179, 167, 214, 213), (167, 173, 215, 214), (85, 84, 208, 210), (89, 90, 211, 209), (173, 174, 212, 215), (174, 179, 213, 212), (794, 828, 253, 228), (229, 235, 804, 795), (218, 220, 221, 219), (222, 265, 267, 250), (223, 232, 800, 787), (220, 786, 787, 221), (228, 253, 249, 218), (221, 231, 230, 219), (786, 222, 223, 787), (794, 226, 440, 438), (795, 804, 234, 227), (222, 224, 225, 223), (250, 267, 846, 824), (787, 800, 231, 221), (224, 226, 227, 225), (218, 249, 236, 220), (227, 234, 233, 225), (226, 794, 795, 227), (224, 251, 252, 226), (219, 230, 235, 229), (794, 228, 229, 795), (222, 268, 269, 224), (232, 275, 274, 233), (228, 218, 219, 229), (231, 237, 217, 230), (800, 808, 237, 231), (230, 217, 241, 235), (232, 238, 808, 800), (233, 239, 238, 232), (234, 240, 239, 233), (804, 812, 240, 234), (235, 241, 812, 804), (237, 243, 242, 217), (808, 816, 243, 237), (217, 242, 247, 241), (238, 244, 816, 808), (239, 245, 244, 238), (240, 246, 245, 239), (812, 820, 246, 240), (820, 812, 458, 459), (243, 285, 284, 242), (816, 869, 285, 243), (242, 284, 289, 247), (244, 286, 869, 816), (245, 287, 286, 244), (246, 288, 287, 245), (820, 873, 288, 246), (247, 289, 873, 820), (252, 257, 835, 828), (828, 835, 258, 253), (249, 254, 216, 236), (236, 216, 831, 824), (253, 258, 254, 249), (824, 831, 255, 250), (250, 255, 256, 251), (251, 256, 257, 252), (254, 259, 248, 216), (216, 248, 839, 831), (258, 263, 259, 254), (831, 839, 260, 255), (255, 260, 261, 256), (256, 261, 262, 257), (257, 262, 843, 835), (835, 843, 263, 258), (837, 248, 259), (837, 839, 248), (837, 260, 839), (837, 261, 260), (837, 262, 261), (837, 843, 262), (837, 263, 843), (837, 259, 263), (845, 846, 267, 265), (264, 266, 846, 845), (824, 846, 266, 236), (220, 264, 845, 786), (236, 266, 264, 220), (786, 845, 265, 222), (268, 270, 271, 269), (251, 271, 270, 250), (250, 270, 268, 222), (224, 269, 271, 251), (273, 277, 279, 275), (223, 273, 275, 232), (225, 272, 273, 223), (233, 274, 272, 225), (279, 283, 282, 278), (272, 276, 277, 273), (275, 279, 278, 274), (274, 278, 276, 272), (280, 282, 283, 281), (278, 282, 280, 276), (277, 281, 283, 279), (276, 280, 281, 277), (869, 878, 292, 285), (284, 290, 296, 289), (286, 293, 878, 869), (287, 294, 293, 286), (288, 295, 294, 287), (873, 882, 295, 288), (873, 289, 465, 462), (285, 292, 290, 284), (295, 301, 300, 294), (882, 890, 301, 295), (296, 302, 890, 882), (292, 298, 297, 290), (878, 886, 298, 292), (290, 297, 302, 296), (293, 299, 886, 878), (294, 300, 299, 293), (298, 303, 291, 297), (886, 894, 303, 298), (383, 404, 406, 399), (299, 304, 894, 886), (300, 305, 304, 299), (300, 424, 425, 305), (890, 898, 306, 301), (302, 307, 898, 890), (892, 291, 303), (892, 303, 894), (892, 894, 304), (892, 304, 305), (892, 305, 306), (892, 306, 898), (892, 898, 307), (892, 307, 291), (794, 320, 345, 828), (321, 795, 451, 452), (310, 311, 313, 312), (314, 342, 359, 357), (315, 787, 800, 324), (312, 313, 787, 786), (320, 310, 341, 345), (313, 311, 322, 323), (786, 787, 315, 314), (318, 794, 828, 344), (795, 319, 326, 804), (314, 315, 317, 316), (342, 824, 846, 359), (787, 313, 323, 800), (316, 317, 319, 318), (310, 312, 328, 341), (319, 317, 325, 326), (795, 794, 443, 442), (316, 318, 344, 343), (311, 321, 327, 322), (794, 795, 321, 320), (314, 316, 361, 360), (324, 325, 366, 367), (320, 321, 311, 310), (323, 322, 309, 329), (800, 323, 329, 808), (322, 327, 333, 309), (324, 800, 808, 330), (325, 324, 330, 331), (326, 325, 331, 332), (326, 332, 457, 456), (327, 804, 812, 333), (329, 309, 334, 335), (808, 329, 335, 816), (309, 333, 339, 334), (330, 808, 816, 336), (331, 330, 336, 337), (332, 331, 337, 338), (812, 332, 338, 820), (333, 812, 820, 339), (335, 334, 376, 377), (816, 335, 377, 869), (334, 339, 381, 376), (336, 816, 869, 378), (337, 336, 378, 379), (338, 337, 379, 380), (820, 338, 380, 873), (339, 820, 873, 381), (344, 828, 835, 349), (828, 345, 350, 835), (341, 328, 308, 346), (328, 824, 831, 308), (345, 341, 346, 350), (824, 342, 347, 831), (342, 343, 348, 347), (343, 344, 349, 348), (346, 308, 340, 351), (308, 831, 839, 340), (350, 346, 351, 355), (831, 347, 352, 839), (347, 348, 353, 352), (348, 349, 354, 353), (349, 835, 843, 354), (835, 350, 355, 843), (351, 340, 466, 467), (355, 351, 467, 471), (971, 977, 985, 983), (843, 355, 978, 981), (340, 839, 969, 466), (839, 352, 468, 969), (352, 353, 469, 468), (353, 354, 470, 469), (845, 357, 359, 846), (356, 845, 846, 358), (824, 328, 358, 846), (312, 786, 845, 356), (328, 312, 356, 358), (786, 314, 357, 845), (360, 361, 363, 362), (343, 342, 362, 363), (342, 314, 360, 362), (316, 343, 363, 361), (365, 367, 371, 369), (315, 324, 367, 365), (317, 315, 365, 364), (325, 317, 364, 366), (371, 370, 374, 375), (364, 365, 369, 368), (367, 366, 370, 371), (366, 364, 368, 370), (372, 373, 375, 374), (370, 368, 372, 374), (369, 371, 375, 373), (368, 369, 373, 372), (869, 377, 384, 878), (376, 381, 388, 382), (378, 869, 878, 385), (379, 378, 385, 386), (380, 379, 386, 387), (873, 380, 387, 882), (381, 873, 882, 388), (377, 376, 382, 384), (387, 386, 392, 393), (882, 387, 393, 890), (388, 882, 890, 394), (384, 382, 389, 390), (878, 384, 390, 886), (382, 388, 394, 389), (385, 878, 886, 391), (386, 385, 391, 392), (306, 427, 426, 301), (886, 390, 395, 894), (307, 402, 400, 291), (391, 886, 894, 396), (392, 391, 396, 397), (393, 392, 397, 398), (890, 393, 398, 898), (394, 890, 898, 399), (396, 894, 933, 434), (397, 396, 434, 435), (398, 397, 435, 436), (395, 383, 432, 433), (383, 399, 437, 432), (898, 398, 436, 934), (399, 898, 934, 437), (894, 395, 433, 933), (403, 411, 410, 402), (402, 410, 408, 400), (389, 405, 404, 383), (291, 400, 401, 297), (399, 406, 407, 394), (297, 401, 403, 302), (394, 407, 405, 389), (302, 403, 402, 307), (414, 422, 423, 415), (412, 420, 422, 414), (407, 415, 413, 405), (405, 413, 412, 404), (401, 409, 411, 403), (400, 408, 409, 401), (404, 412, 414, 406), (406, 414, 415, 407), (417, 416, 418, 419), (421, 423, 422, 420), (410, 418, 416, 408), (411, 419, 418, 410), (415, 423, 421, 413), (413, 421, 420, 412), (409, 417, 419, 411), (408, 416, 417, 409), (426, 427, 425, 424), (428, 431, 430, 429), (395, 429, 430, 383), (383, 430, 431, 389), (301, 426, 424, 300), (305, 425, 427, 306), (389, 431, 428, 390), (390, 428, 429, 395), (932, 433, 432), (932, 933, 433), (932, 434, 933), (932, 435, 434), (932, 436, 435), (932, 934, 436), (932, 437, 934), (932, 432, 437), (440, 441, 439, 438), (252, 828, 439, 441), (226, 252, 441, 440), (828, 794, 438, 439), (445, 444, 442, 443), (795, 442, 448, 446), (794, 318, 445, 443), (318, 319, 444, 445), (447, 446, 448, 449), (442, 444, 449, 448), (319, 795, 446, 447), (444, 319, 447, 449), (452, 451, 450, 453), (804, 327, 453, 450), (795, 804, 450, 451), (327, 321, 452, 453), (454, 456, 457, 455), (804, 326, 456, 454), (812, 804, 454, 455), (332, 812, 455, 457), (461, 460, 459, 458), (812, 241, 461, 458), (241, 247, 460, 461), (247, 820, 459, 460), (465, 464, 463, 462), (289, 296, 464, 465), (296, 882, 463, 464), (882, 873, 462, 463), (970, 467, 466), (970, 466, 969), (970, 969, 468), (970, 468, 469), (970, 469, 470), (970, 470, 971), (970, 971, 471), (970, 471, 467), (794, 828, 509, 484), (485, 491, 804, 795), (474, 476, 477, 475), (478, 521, 523, 506), (479, 488, 800, 787), (476, 786, 787, 477), (484, 509, 505, 474), (477, 487, 486, 475), (786, 478, 479, 787), (482, 508, 828, 794), (795, 804, 490, 483), (478, 480, 481, 479), (506, 523, 846, 824), (787, 800, 487, 477), (480, 482, 483, 481), (474, 505, 492, 476), (483, 490, 489, 481), (482, 794, 795, 483), (480, 507, 508, 482), (475, 486, 491, 485), (794, 484, 485, 795), (478, 524, 525, 480), (488, 531, 530, 489), (484, 474, 475, 485), (487, 493, 473, 486), (800, 808, 493, 487), (486, 473, 497, 491), (488, 494, 808, 800), (489, 495, 494, 488), (490, 496, 495, 489), (804, 812, 496, 490), (491, 497, 812, 804), (493, 499, 498, 473), (808, 816, 499, 493), (473, 498, 503, 497), (494, 500, 816, 808), (495, 501, 500, 494), (496, 502, 501, 495), (812, 820, 502, 496), (497, 503, 820, 812), (499, 541, 540, 498), (816, 869, 541, 499), (498, 540, 545, 503), (500, 542, 869, 816), (501, 543, 542, 500), (502, 544, 543, 501), (820, 873, 544, 502), (503, 545, 873, 820), (508, 513, 835, 828), (828, 835, 514, 509), (505, 510, 472, 492), (492, 472, 831, 824), (509, 514, 510, 505), (824, 831, 511, 506), (506, 511, 512, 507), (507, 512, 513, 508), (510, 515, 504, 472), (472, 504, 839, 831), (514, 519, 515, 510), (831, 839, 516, 511), (511, 516, 517, 512), (512, 517, 518, 513), (513, 518, 843, 835), (835, 843, 519, 514), (837, 504, 515), (837, 839, 504), (837, 516, 839), (837, 517, 516), (837, 518, 517), (837, 843, 518), (837, 519, 843), (837, 515, 519), (845, 846, 523, 521), (520, 522, 846, 845), (824, 846, 522, 492), (476, 520, 845, 786), (492, 522, 520, 476), (786, 845, 521, 478), (524, 526, 527, 525), (507, 527, 526, 506), (506, 526, 524, 478), (480, 525, 527, 507), (529, 533, 535, 531), (479, 529, 531, 488), (481, 528, 529, 479), (489, 530, 528, 481), (535, 539, 538, 534), (528, 532, 533, 529), (531, 535, 534, 530), (530, 534, 532, 528), (536, 538, 539, 537), (534, 538, 536, 532), (533, 537, 539, 535), (532, 536, 537, 533), (869, 878, 548, 541), (540, 546, 552, 545), (542, 549, 878, 869), (543, 550, 549, 542), (544, 551, 550, 543), (873, 882, 551, 544), (545, 552, 882, 873), (541, 548, 546, 540), (551, 557, 556, 550), (882, 890, 557, 551), (552, 558, 890, 882), (548, 554, 553, 546), (878, 886, 554, 548), (546, 553, 558, 552), (549, 555, 886, 878), (550, 556, 555, 549), (554, 559, 547, 553), (886, 894, 559, 554), (639, 660, 662, 655), (555, 560, 894, 886), (556, 561, 560, 555), (556, 680, 681, 561), (890, 898, 562, 557), (558, 563, 898, 890), (892, 547, 559), (892, 559, 894), (892, 894, 560), (892, 560, 561), (892, 561, 562), (892, 562, 898), (892, 898, 563), (892, 563, 547), (794, 576, 601, 828), (577, 795, 804, 583), (566, 567, 569, 568), (570, 598, 615, 613), (571, 787, 800, 580), (568, 569, 787, 786), (576, 566, 597, 601), (569, 567, 578, 579), (786, 787, 571, 570), (574, 794, 828, 600), (795, 575, 582, 804), (570, 571, 573, 572), (598, 824, 846, 615), (787, 569, 579, 800), (572, 573, 575, 574), (566, 568, 584, 597), (575, 573, 581, 582), (574, 575, 795, 794), (572, 574, 600, 599), (567, 577, 583, 578), (794, 795, 577, 576), (570, 572, 617, 616), (580, 581, 622, 623), (576, 577, 567, 566), (579, 578, 565, 585), (800, 579, 585, 808), (578, 583, 589, 565), (580, 800, 808, 586), (581, 580, 586, 587), (582, 581, 587, 588), (804, 582, 588, 812), (583, 804, 812, 589), (585, 565, 590, 591), (808, 585, 591, 816), (565, 589, 595, 590), (586, 808, 816, 592), (587, 586, 592, 593), (588, 587, 593, 594), (812, 588, 594, 820), (589, 812, 820, 595), (591, 590, 632, 633), (816, 591, 633, 869), (590, 595, 637, 632), (592, 816, 869, 634), (593, 592, 634, 635), (594, 593, 635, 636), (820, 594, 636, 873), (595, 820, 873, 637), (600, 828, 835, 605), (828, 601, 606, 835), (597, 584, 564, 602), (584, 824, 831, 564), (601, 597, 602, 606), (824, 598, 603, 831), (598, 599, 604, 603), (599, 600, 605, 604), (602, 564, 596, 607), (564, 831, 839, 596), (606, 602, 607, 611), (831, 603, 608, 839), (603, 604, 609, 608), (604, 605, 610, 609), (605, 835, 843, 610), (835, 606, 611, 843), (837, 607, 596), (837, 596, 839), (837, 839, 608), (837, 608, 609), (837, 609, 610), (837, 610, 843), (837, 843, 611), (837, 611, 607), (845, 613, 615, 846), (612, 845, 846, 614), (824, 584, 614, 846), (568, 786, 845, 612), (584, 568, 612, 614), (786, 570, 613, 845), (616, 617, 619, 618), (599, 598, 618, 619), (598, 570, 616, 618), (572, 599, 619, 617), (621, 623, 627, 625), (571, 580, 623, 621), (573, 571, 621, 620), (581, 573, 620, 622), (627, 626, 630, 631), (620, 621, 625, 624), (623, 622, 626, 627), (622, 620, 624, 626), (628, 629, 631, 630), (626, 624, 628, 630), (625, 627, 631, 629), (624, 625, 629, 628), (869, 633, 640, 878), (632, 637, 644, 638), (634, 869, 878, 641), (635, 634, 641, 642), (636, 635, 642, 643), (873, 636, 643, 882), (637, 873, 882, 644), (633, 632, 638, 640), (643, 642, 648, 649), (882, 643, 649, 890), (644, 882, 890, 650), (640, 638, 645, 646), (878, 640, 646, 886), (638, 644, 650, 645), (641, 878, 886, 647), (642, 641, 647, 648), (562, 683, 682, 557), (886, 646, 651, 894), (563, 658, 656, 547), (647, 886, 894, 652), (648, 647, 652, 653), (649, 648, 653, 654), (890, 649, 654, 898), (650, 890, 898, 655), (892, 651, 639), (892, 894, 651), (892, 652, 894), (892, 653, 652), (892, 654, 653), (892, 898, 654), (892, 655, 898), (892, 639, 655), (659, 667, 666, 658), (658, 666, 664, 656), (645, 661, 660, 639), (547, 656, 657, 553), (655, 662, 663, 650), (553, 657, 659, 558), (650, 663, 661, 645), (558, 659, 658, 563), (670, 678, 679, 671), (668, 676, 678, 670), (663, 671, 669, 661), (661, 669, 668, 660), (657, 665, 667, 659), (656, 664, 665, 657), (660, 668, 670, 662), (662, 670, 671, 663), (673, 672, 674, 675), (677, 679, 678, 676), (666, 674, 672, 664), (667, 675, 674, 666), (671, 679, 677, 669), (669, 677, 676, 668), (665, 673, 675, 667), (664, 672, 673, 665), (682, 683, 681, 680), (684, 687, 686, 685), (651, 685, 686, 639), (639, 686, 687, 645), (557, 682, 680, 556), (561, 681, 683, 562), (645, 687, 684, 646), (646, 684, 685, 651), (794, 700, 725, 828), (701, 795, 804, 707), (690, 691, 693, 692), (694, 722, 739, 737), (695, 787, 800, 704), (692, 693, 787, 786), (700, 690, 721, 725), (693, 691, 702, 703), (786, 787, 695, 694), (794, 941, 943, 698), (795, 699, 706, 804), (694, 695, 697, 696), (722, 824, 846, 739), (787, 693, 703, 800), (696, 697, 699, 698), (690, 692, 708, 721), (699, 697, 705, 706), (698, 699, 795, 794), (696, 698, 724, 723), (691, 701, 707, 702), (794, 795, 701, 700), (694, 696, 741, 740), (704, 705, 746, 747), (700, 701, 691, 690), (703, 702, 689, 709), (800, 703, 709, 808), (702, 707, 713, 689), (704, 800, 808, 710), (705, 704, 710, 711), (706, 705, 711, 712), (804, 706, 712, 812), (707, 804, 812, 713), (709, 689, 714, 715), (808, 709, 715, 816), (689, 713, 719, 714), (710, 808, 816, 716), (711, 710, 716, 717), (712, 711, 717, 718), (812, 712, 718, 820), (820, 962, 961, 812), (715, 714, 756, 757), (816, 715, 757, 869), (714, 719, 761, 756), (716, 816, 869, 758), (717, 716, 758, 759), (718, 717, 759, 760), (820, 718, 760, 873), (719, 820, 873, 761), (724, 828, 835, 729), (828, 725, 730, 835), (721, 708, 688, 726), (708, 824, 831, 688), (725, 721, 726, 730), (824, 722, 727, 831), (722, 723, 728, 727), (723, 724, 729, 728), (726, 688, 720, 731), (688, 831, 839, 720), (730, 726, 731, 735), (831, 727, 732, 839), (727, 728, 733, 732), (728, 729, 734, 733), (729, 835, 843, 734), (835, 730, 735, 843), (837, 731, 720), (837, 720, 839), (837, 839, 732), (837, 732, 733), (837, 733, 734), (837, 734, 843), (837, 843, 735), (837, 735, 731), (845, 737, 739, 846), (736, 845, 846, 738), (824, 708, 738, 846), (692, 786, 845, 736), (708, 692, 736, 738), (786, 694, 737, 845), (740, 741, 743, 742), (723, 722, 742, 743), (722, 694, 740, 742), (696, 723, 743, 741), (745, 747, 751, 749), (695, 704, 747, 745), (697, 695, 745, 744), (705, 697, 744, 746), (751, 750, 754, 755), (744, 745, 749, 748), (747, 746, 750, 751), (746, 744, 748, 750), (752, 753, 755, 754), (750, 748, 752, 754), (749, 751, 755, 753), (748, 749, 753, 752), (869, 757, 764, 878), (756, 761, 768, 762), (758, 869, 878, 765), (759, 758, 765, 766), (760, 759, 766, 767), (873, 760, 767, 882), (873, 965, 968, 761), (757, 756, 762, 764), (767, 766, 772, 773), (882, 767, 773, 890), (768, 882, 890, 774), (764, 762, 769, 770), (878, 764, 770, 886), (762, 768, 774, 769), (765, 878, 886, 771), (766, 765, 771, 772), (770, 769, 763, 775), (886, 770, 775, 894), (876, 899, 906, 904), (771, 886, 894, 776), (772, 771, 776, 777), (772, 777, 925, 924), (890, 773, 778, 898), (774, 890, 898, 779), (892, 775, 763), (892, 894, 775), (892, 776, 894), (892, 777, 776), (892, 778, 777), (892, 898, 778), (892, 779, 898), (892, 763, 779), (794, 828, 829, 796), (797, 955, 954, 795), (782, 784, 785, 783), (788, 848, 850, 825), (789, 801, 800, 787), (784, 786, 787, 785), (796, 829, 823, 782), (785, 799, 798, 783), (786, 788, 789, 787), (792, 827, 828, 794), (795, 804, 803, 793), (788, 790, 791, 789), (825, 850, 846, 824), (787, 800, 799, 785), (790, 792, 793, 791), (782, 823, 806, 784), (793, 803, 802, 791), (795, 945, 946, 794), (790, 826, 827, 792), (783, 798, 805, 797), (794, 796, 797, 795), (788, 851, 852, 790), (801, 858, 857, 802), (796, 782, 783, 797), (799, 807, 781, 798), (800, 808, 807, 799), (798, 781, 813, 805), (801, 809, 808, 800), (802, 810, 809, 801), (803, 811, 810, 802), (803, 959, 960, 811), (805, 813, 812, 804), (807, 815, 814, 781), (808, 816, 815, 807), (781, 814, 821, 813), (809, 817, 816, 808), (810, 818, 817, 809), (811, 819, 818, 810), (812, 820, 819, 811), (813, 821, 820, 812), (815, 868, 867, 814), (816, 869, 868, 815), (814, 867, 874, 821), (817, 870, 869, 816), (818, 871, 870, 817), (819, 872, 871, 818), (820, 873, 872, 819), (821, 874, 873, 820), (827, 834, 835, 828), (828, 835, 836, 829), (823, 830, 780, 806), (806, 780, 831, 824), (829, 836, 830, 823), (824, 831, 832, 825), (825, 832, 833, 826), (826, 833, 834, 827), (830, 838, 822, 780), (780, 822, 839, 831), (836, 844, 838, 830), (831, 839, 840, 832), (832, 840, 841, 833), (833, 841, 842, 834), (834, 842, 843, 835), (835, 843, 844, 836), (838, 973, 972, 822), (844, 977, 973, 838), (470, 354, 980, 982), (844, 843, 981, 984), (822, 972, 969, 839), (839, 969, 974, 840), (840, 974, 975, 841), (841, 975, 976, 842), (845, 846, 850, 848), (847, 849, 846, 845), (824, 846, 849, 806), (784, 847, 845, 786), (806, 849, 847, 784), (786, 845, 848, 788), (851, 853, 854, 852), (826, 854, 853, 825), (825, 853, 851, 788), (790, 852, 854, 826), (856, 860, 862, 858), (789, 856, 858, 801), (791, 855, 856, 789), (802, 857, 855, 791), (862, 866, 865, 861), (855, 859, 860, 856), (858, 862, 861, 857), (857, 861, 859, 855), (863, 865, 866, 864), (861, 865, 863, 859), (860, 864, 866, 862), (859, 863, 864, 860), (869, 878, 877, 868), (867, 875, 883, 874), (870, 879, 878, 869), (871, 880, 879, 870), (872, 881, 880, 871), (873, 882, 881, 872), (874, 883, 882, 873), (868, 877, 875, 867), (881, 889, 888, 880), (882, 890, 889, 881), (883, 891, 890, 882), (877, 885, 884, 875), (878, 886, 885, 877), (875, 884, 891, 883), (879, 887, 886, 878), (880, 888, 887, 879), (778, 773, 926, 927), (886, 894, 893, 885), (779, 763, 900, 902), (887, 895, 894, 886), (888, 896, 895, 887), (889, 897, 896, 888), (890, 898, 897, 889), (891, 899, 898, 890), (895, 937, 933, 894), (896, 938, 937, 895), (897, 939, 938, 896), (893, 936, 935, 876), (876, 935, 940, 899), (898, 934, 939, 897), (899, 940, 934, 898), (894, 933, 936, 893), (903, 902, 910, 911), (902, 900, 908, 910), (884, 876, 904, 905), (763, 769, 901, 900), (899, 891, 907, 906), (769, 774, 903, 901), (891, 884, 905, 907), (774, 779, 902, 903), (914, 915, 923, 922), (912, 914, 922, 920), (907, 905, 913, 915), (905, 904, 912, 913), (901, 903, 911, 909), (900, 901, 909, 908), (904, 906, 914, 912), (906, 907, 915, 914), (917, 919, 918, 916), (921, 920, 922, 923), (910, 908, 916, 918), (911, 910, 918, 919), (915, 913, 921, 923), (913, 912, 920, 921), (909, 911, 919, 917), (908, 909, 917, 916), (926, 924, 925, 927), (928, 929, 930, 931), (893, 876, 930, 929), (876, 884, 931, 930), (773, 772, 924, 926), (777, 778, 927, 925), (884, 885, 928, 931), (885, 893, 929, 928), (932, 935, 936), (932, 936, 933), (932, 933, 937), (932, 937, 938), (932, 938, 939), (932, 939, 934), (932, 934, 940), (932, 940, 935), (943, 941, 942, 944), (724, 944, 942, 828), (698, 943, 944, 724), (828, 942, 941, 794), (948, 946, 945, 947), (795, 949, 951, 945), (794, 946, 948, 792), (792, 948, 947, 793), (950, 952, 951, 949), (945, 951, 952, 947), (793, 950, 949, 795), (947, 952, 950, 793), (955, 956, 953, 954), (804, 953, 956, 805), (795, 954, 953, 804), (805, 956, 955, 797), (957, 958, 960, 959), (804, 957, 959, 803), (812, 958, 957, 804), (811, 960, 958, 812), (964, 961, 962, 963), (812, 961, 964, 713), (713, 964, 963, 719), (719, 963, 962, 820), (968, 965, 966, 967), (761, 968, 967, 768), (768, 967, 966, 882), (882, 966, 965, 873), (990, 996, 1007, 1008), (996, 977, 1006, 1007), (969, 972, 991, 988), (974, 969, 988, 993), (975, 974, 993, 994), (976, 975, 994, 995), (972, 973, 992, 991), (973, 977, 996, 992), (980, 981, 983, 982), (981, 978, 979, 983), (986, 987, 1002, 1001), (987, 983, 997, 1002), (471, 971, 983, 979), (843, 842, 986, 981), (354, 843, 981, 980), (842, 976, 987, 986), (976, 971, 983, 987), (355, 471, 979, 978), (977, 844, 984, 985), (971, 470, 982, 983), (989, 991, 992), (989, 988, 991), (989, 993, 988), (989, 994, 993), (989, 995, 994), (989, 990, 995), (989, 996, 990), (989, 992, 996), (1001, 1002, 997, 998), (998, 997, 1000, 999), (985, 984, 999, 1000), (983, 985, 1000, 997), (984, 981, 998, 999), (981, 986, 1001, 998), (1005, 1004, 1003, 1008), (1006, 1005, 1008, 1007), (995, 990, 1008, 1003), (976, 995, 1003, 1004), (977, 971, 1005, 1006), (971, 976, 1004, 1005)])
me_cylinder.materials.append(mat_gr_n)
me_cylinder.use_remesh_preserve_volume = False
me_cylinder.use_remesh_preserve_attributes = False
me_cylinder.use_mirror_vertex_groups = False
me_cylinder.update()

# ---- objects
ob_cylinder = bpy.data.objects.new('Cylinder', me_cylinder)

# ---- transforms, parenting, visibility, modifiers, constraints
ob_cylinder.location = (0.2319, 0.5543, 1.348)
ob_cylinder.rotation_euler = (-0.0, 1.571, 0.0)
ob_cylinder.scale = (1.0, 1.0, 0.1176)
ob_cylinder.lineart.crease_threshold = 0.0

# ---- collection membership
col_collection_1.objects.link(ob_cylinder)

# ---- scene / render settings (as saved in the file)
scene.frame_start = 1; scene.frame_end = 250; scene.frame_set(1)
scene.render.engine = 'CYCLES'
scene.render.image_settings.color_depth = '16'
scene.render.image_settings.compression = 0
scene.render.dither_intensity = 0.0
scene.cycles.use_denoising = False
scene.cycles.samples = 50
scene.cycles.sampling_pattern = 'TABULATED_SOBOL'
scene.cycles.light_sampling_threshold = 0.0
scene.cycles.use_adaptive_sampling = False
scene.cycles.use_light_tree = False
scene.cycles.blur_glossy = 0.0
scene.cycles.pixel_filter_type = 'GAUSSIAN'
scene.cycles.sample_clamp_indirect = 0.0
scene.view_settings.view_transform = 'Standard'
bpy.context.view_layer.update()

# ---- added for rendering (the .blend has no active camera and no usable light): camera, sun
cam_auto = bpy.data.cameras.new('AutoCamera')
cam_auto.lens = 50.0
cam_auto.sensor_width = 36.0
cam_auto.clip_end = 1000.0
ob_auto_camera = bpy.data.objects.new('AutoCamera', cam_auto)
scene.collection.objects.link(ob_auto_camera)
ob_auto_camera.location = (6.12434, -6.01996, 5.9007)
ob_auto_camera.rotation_euler = (1.09748, -7.21219e-08, 0.694738)
scene.camera = ob_auto_camera
light_auto_sun = bpy.data.lights.new('AutoSun', 'SUN')
light_auto_sun.energy = 3.0
light_auto_sun.angle = 0.0523599
ob_auto_sun = bpy.data.objects.new('AutoSun', light_auto_sun)
scene.collection.objects.link(ob_auto_sun)
ob_auto_sun.rotation_euler = (0.872665, 0.174533, 0.523599)
bpy.context.view_layer.update()
